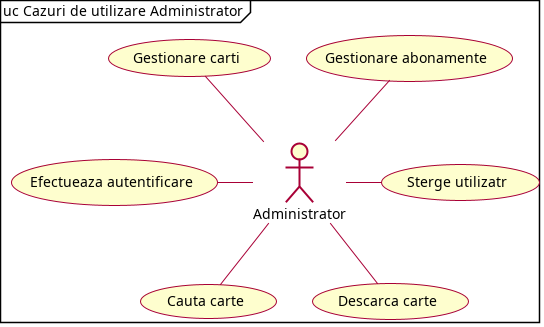

The diagram above was rendered by PlantUML. Its source (embedded in the PNG):
@startuml
skin rose
skinparam shadowing false
top to bottom direction
mainframe uc Cazuri de utilizare Administrator 

actor Administrator
Administrator -l- (Efectueaza autentificare)
Administrator -u- (Gestionare abonamente)
Administrator -r- (Sterge utilizatr)
Administrator -u- (Gestionare carti)
Administrator -- (Cauta carte)
Administrator -- (Descarca carte)
@enduml